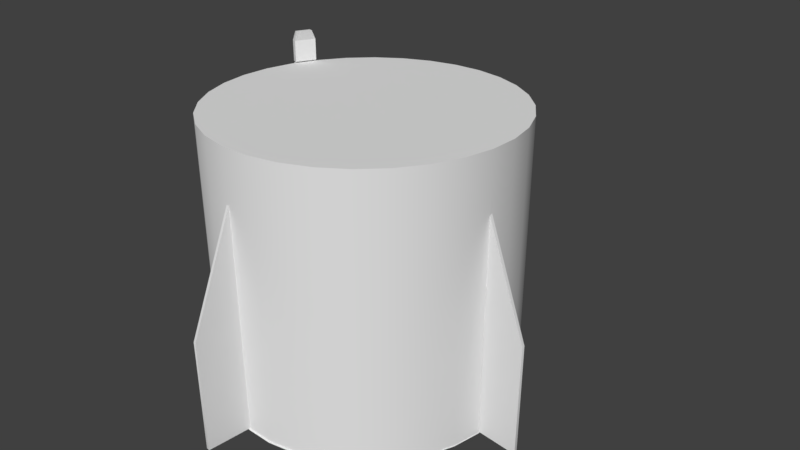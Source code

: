 # Source: Dragon2Trunk1.blend  (saved by Blender 2.78.0; exported with 4.5.12 LTS)
import bpy
from mathutils import Matrix  # noqa: F401  (used for matrix-valued properties, if any)

bpy.ops.wm.read_factory_settings(use_empty=True)
scene = bpy.context.scene
scene.name = 'Scene'

# ---- collections
col_collection_1 = bpy.data.collections.new('Collection 1'); scene.collection.children.link(col_collection_1)
col_collection_1.hide_render = True
col_collection_1.hide_viewport = True
col_collection_2 = bpy.data.collections.new('Collection 2'); scene.collection.children.link(col_collection_2)

# ---- world
world_world = bpy.data.worlds.new('World'); scene.world = world_world
world_world.color = (0.05088, 0.05088, 0.05088)
world_world.use_sun_shadow = False
world_world.sun_shadow_jitter_overblur = 0.0
world_world.cycles.sampling_method = 'MANUAL'

# ---- cameras
cam_camera = bpy.data.cameras.new('Camera')
cam_camera.clip_end = 100.0
cam_camera.lens = 35.0
cam_camera.sensor_width = 32.0
cam_camera.sensor_height = 18.0
cam_camera.ortho_scale = 7.314
cam_camera.dof.focus_distance = 0.0
cam_camera.dof.aperture_fstop = 128.0

# ---- meshes
me_plane_013 = bpy.data.meshes.new('Plane.013')
me_plane_013.from_pydata([(-0.6099, 1.981, -0.01422), (-1.61, 1.981, 0.02304), (-0.6099, 1.981, 0.02304), (-0.6099, 1.987, 0.02304), (-1.61, 1.987, 0.02304), (-1.439, 1.981, -0.01422), (-1.397, 1.988, -0.01422), (-1.639, 1.981, -0.01422), (-1.639, 1.987, 0.02304), (-1.639, 1.981, 0.02304), (-1.61, 1.989, -0.00615), (-1.61, 1.981, -0.006622), (-0.8435, 1.983, 0.02304), (-0.8512, 1.987, 0.02304), (-0.8415, 1.981, 0.02304), (-0.6099, 1.988, -0.01422), (0.1571, 1.981, -0.01422), (0.1767, 1.988, -0.01422), (0.1781, 1.987, 0.02304), (-1.686, 1.935, 7.369e-08), (1.314, 1.935, -5.744e-08), (-1.686, 1.898, -0.3824), (1.314, 1.898, -0.3824), (-1.686, 1.786, -0.7501), (1.314, 1.786, -0.7501), (-1.686, 1.605, -1.089), (1.314, 1.605, -1.089), (-1.686, 1.361, -1.386), (1.314, 1.361, -1.386), (-1.686, 1.064, -1.63), (1.314, 1.064, -1.63), (-1.686, 0.7253, -1.811), (1.314, 0.7253, -1.811), (-1.686, 0.3576, -1.922), (1.314, 0.3576, -1.922), (-1.686, -0.02479, -1.96), (1.314, -0.02479, -1.96), (-1.686, -0.4072, -1.922), (1.314, -0.4072, -1.922), (-1.686, -0.7748, -1.811), (1.314, -0.7748, -1.811), (-1.686, -1.114, -1.63), (1.314, -1.114, -1.63), (-1.686, -1.411, -1.386), (1.314, -1.411, -1.386), (-1.686, -1.654, -1.089), (1.314, -1.654, -1.089), (-1.686, -1.836, -0.7501), (1.314, -1.836, -0.7501), (-1.686, -1.947, -0.3824), (1.314, -1.947, -0.3824), (-1.686, -1.985, 7.123e-07), (1.314, -1.985, 5.812e-07), (-1.686, -1.947, 0.3824), (1.314, -1.947, 0.3824), (-1.686, -1.836, 0.7501), (1.314, -1.836, 0.7501), (-1.686, -1.654, 1.089), (1.314, -1.654, 1.089), (-1.686, -1.411, 1.386), (1.314, -1.411, 1.386), (-1.686, -1.114, 1.63), (1.314, -1.114, 1.63), (-1.686, -0.7748, 1.811), (1.314, -0.7748, 1.811), (-1.686, -0.4072, 1.922), (1.314, -0.4072, 1.922), (-1.686, -0.02479, 1.96), (1.314, -0.02479, 1.96), (-1.686, 0.3576, 1.922), (1.314, 0.3576, 1.922), (-1.686, 0.7253, 1.811), (1.314, 0.7253, 1.811), (-1.686, 1.064, 1.63), (1.314, 1.064, 1.63), (-1.686, 1.361, 1.386), (1.314, 1.361, 1.386), (-1.686, 1.605, 1.089), (1.314, 1.605, 1.089), (-1.686, 1.786, 0.7501), (1.314, 1.786, 0.7501), (-1.686, 1.898, 0.3824), (1.314, 1.898, 0.3824), (1.611, 0.4686, 2.029), (1.9, 0.4686, 2.029), (1.611, 0.742, 1.936), (1.9, 0.742, 1.936), (1.611, 0.4402, 1.945), (1.9, 0.4402, 1.945), (1.611, 0.7135, 1.852), (1.9, 0.7135, 1.852), (2.005, 0.4686, 2.029), (2.005, 0.742, 1.936), (2.005, 0.7135, 1.852), (2.005, 0.4402, 1.945), (2.027, 0.4512, 1.973), (2.026, 0.5385, 1.942), (2.027, 0.7175, 1.884), (2.028, 0.6302, 1.915), (2.018, 0.7156, 1.879), (2.019, 0.6283, 1.91), (2.008, 0.7154, 1.879), (2.009, 0.6281, 1.91), (1.999, 0.717, 1.884), (2.0, 0.6296, 1.915), (1.993, 0.7199, 1.892), (1.995, 0.6325, 1.923), (1.993, 0.7233, 1.902), (1.995, 0.636, 1.933), (1.998, 0.7264, 1.91), (2.0, 0.639, 1.941), (2.007, 0.7283, 1.915), (2.008, 0.6409, 1.946), (2.017, 0.7285, 1.915), (2.019, 0.6411, 1.946), (2.026, 0.7269, 1.911), (2.028, 0.6396, 1.942), (2.032, 0.7241, 1.902), (2.033, 0.6367, 1.933), (2.032, 0.7206, 1.893), (2.033, 0.6333, 1.924), (2.017, 0.5366, 1.937), (2.019, 0.4493, 1.968), (2.007, 0.5364, 1.937), (2.008, 0.4491, 1.968), (1.998, 0.538, 1.942), (1.999, 0.4506, 1.973), (1.993, 0.5409, 1.95), (1.994, 0.4535, 1.981), (1.992, 0.5443, 1.96), (1.994, 0.457, 1.991), (1.997, 0.5474, 1.968), (1.999, 0.46, 1.999), (2.006, 0.5493, 1.973), (2.008, 0.4619, 2.004), (2.016, 0.5495, 1.973), (2.018, 0.4621, 2.004), (2.025, 0.5479, 1.969), (2.027, 0.4606, 2.0), (2.031, 0.5451, 1.96), (2.032, 0.4577, 1.991), (2.031, 0.5416, 1.951), (2.032, 0.4543, 1.982), (2.026, 0.4686, 2.029), (2.315, 0.4686, 2.029), (2.026, 0.742, 1.936), (2.315, 0.742, 1.936), (2.032, 0.4402, 1.945), (2.321, 0.4402, 1.945), (2.032, 0.7135, 1.852), (2.321, 0.7135, 1.852), (2.452, 0.4603, 1.953), (2.452, 0.6528, 1.888), (2.452, 0.6375, 1.823), (2.452, 0.4331, 1.893), (-1.686, 1.98, 7.369e-08), (-1.686, 1.942, -0.3911), (-1.686, 1.827, -0.7672), (-1.686, 1.642, -1.114), (-1.686, 1.393, -1.418), (-1.686, 1.089, -1.667), (-1.686, 0.7424, -1.852), (-1.686, 0.3663, -1.966), (-1.686, -0.02479, -2.005), (-1.686, -0.4159, -1.966), (-1.686, -0.792, -1.852), (-1.686, -1.139, -1.667), (-1.686, -1.442, -1.418), (-1.686, -1.692, -1.114), (-1.686, -1.877, -0.7672), (-1.686, -1.991, -0.3911), (-1.686, -2.03, 7.269e-07), (-1.686, -1.991, 0.3911), (-1.686, -1.877, 0.7672), (-1.686, -1.692, 1.114), (-1.686, -1.442, 1.418), (-1.686, -1.139, 1.667), (-1.686, -0.792, 1.852), (-1.686, -0.4159, 1.966), (-1.686, -0.02479, 2.005), (-1.686, 0.3663, 1.966), (-1.686, 0.7424, 1.852), (-1.686, 1.089, 1.667), (-1.686, 1.393, 1.418), (-1.686, 1.642, 1.114), (-1.686, 1.827, 0.7672), (-1.686, 1.942, 0.3911), (2.026, 1.97, -2.895e-08), (2.026, 1.931, 0.3863), (2.026, 1.819, 0.7577), (2.026, 1.636, 1.1), (2.026, 1.39, 1.4), (2.026, 1.09, 1.646), (2.026, 0.7472, 1.829), (2.026, 0.3758, 1.942), (2.026, -0.01049, 1.98), (2.026, -0.3968, 1.942), (2.026, -0.7682, 1.829), (2.026, -1.111, 1.646), (2.026, -1.411, 1.4), (2.026, -1.657, 1.1), (2.026, -1.84, 0.7577), (2.026, -1.952, 0.3863), (2.026, -1.99, -6.741e-07), (2.026, -1.952, -0.3863), (2.026, -1.84, -0.7577), (2.026, -1.657, -1.1), (2.026, -1.411, -1.4), (2.026, -1.111, -1.646), (2.026, -0.7682, -1.829), (2.026, -0.3968, -1.942), (2.026, -0.01049, -1.98), (2.026, 0.3758, -1.942), (2.026, 0.7472, -1.829), (2.026, 1.09, -1.646), (2.026, 1.39, -1.4), (2.026, 1.636, -1.1), (2.026, 1.819, -0.7577), (2.026, 1.931, -0.3863)], [(4, 8), (1, 9), (10, 11), (12, 9), (13, 4), (14, 9), (12, 13), (14, 12), (3, 13), (2, 14), (15, 6), (5, 6), (16, 17), (3, 18), (9, 1), (14, 2), (16, 0), (188, 187), (189, 188), (190, 189), (191, 190), (192, 191), (193, 192), (194, 193), (195, 194), (196, 195), (197, 196), (198, 197), (199, 198), (200, 199), (201, 200), (202, 201), (203, 202), (204, 203), (205, 204), (206, 205), (207, 206), (208, 207), (209, 208), (210, 209), (211, 210), (212, 211), (213, 212), (214, 213), (215, 214), (216, 215), (217, 216), (218, 217), (187, 218)], [(19, 21, 22, 20), (21, 23, 24, 22), (23, 25, 26, 24), (25, 27, 28, 26), (27, 29, 30, 28), (29, 31, 32, 30), (31, 33, 34, 32), (33, 35, 36, 34), (35, 37, 38, 36), (37, 39, 40, 38), (39, 41, 42, 40), (41, 43, 44, 42), (43, 45, 46, 44), (45, 47, 48, 46), (47, 49, 50, 48), (49, 51, 52, 50), (51, 53, 54, 52), (53, 55, 56, 54), (55, 57, 58, 56), (57, 59, 60, 58), (59, 61, 62, 60), (61, 63, 64, 62), (63, 65, 66, 64), (65, 67, 68, 66), (67, 69, 70, 68), (69, 71, 72, 70), (71, 73, 74, 72), (73, 75, 76, 74), (75, 77, 78, 76), (77, 79, 80, 78), (22, 24, 26, 28, 30, 32, 34, 36, 38, 40, 42, 44, 46, 48, 50, 52, 54, 56, 58, 60, 62, 64, 66, 68, 70, 72, 74, 76, 78, 80, 82, 20), (79, 81, 82, 80), (81, 19, 20, 82), (83, 84, 86, 85), (85, 86, 90, 89), (89, 90, 88, 87), (87, 88, 84, 83), (85, 89, 87, 83), (88, 90, 93, 94), (93, 92, 91, 94), (86, 84, 91, 92), (84, 88, 94, 91), (90, 86, 92, 93), (122, 95, 142, 140, 138, 136, 134, 132, 130, 128, 126, 124), (97, 98, 100, 99), (137, 138, 140, 139), (99, 100, 102, 101), (135, 136, 138, 137), (101, 102, 104, 103), (133, 134, 136, 135), (103, 104, 106, 105), (131, 132, 134, 133), (105, 106, 108, 107), (129, 130, 132, 131), (107, 108, 110, 109), (127, 128, 130, 129), (109, 110, 112, 111), (125, 126, 128, 127), (111, 112, 114, 113), (96, 121, 123, 125, 127, 129, 131, 133, 135, 137, 139, 141), (123, 124, 126, 125), (113, 114, 116, 115), (141, 142, 95, 96), (121, 122, 124, 123), (115, 116, 118, 117), (100, 98, 120, 118, 116, 114, 112, 110, 108, 106, 104, 102), (96, 95, 122, 121), (117, 118, 120, 119), (139, 140, 142, 141), (119, 120, 98, 97), (97, 99, 101, 103, 105, 107, 109, 111, 113, 115, 117, 119), (143, 144, 146, 145), (145, 146, 150, 149), (149, 150, 148, 147), (147, 148, 144, 143), (145, 149, 147, 143), (148, 150, 153, 154), (153, 152, 151, 154), (146, 144, 151, 152), (144, 148, 154, 151), (150, 146, 152, 153), (35, 33, 162, 163), (53, 51, 171, 172), (71, 69, 180, 181), (27, 25, 158, 159), (45, 43, 167, 168), (63, 61, 176, 177), (81, 79, 185, 186), (37, 35, 163, 164), (55, 53, 172, 173), (73, 71, 181, 182), (29, 27, 159, 160), (47, 45, 168, 169), (65, 63, 177, 178), (21, 19, 155, 156), (19, 81, 186, 155), (39, 37, 164, 165), (57, 55, 173, 174), (75, 73, 182, 183), (31, 29, 160, 161), (49, 47, 169, 170), (67, 65, 178, 179), (23, 21, 156, 157), (41, 39, 165, 166), (59, 57, 174, 175), (77, 75, 183, 184), (33, 31, 161, 162), (51, 49, 170, 171), (69, 67, 179, 180), (25, 23, 157, 158), (43, 41, 166, 167), (61, 59, 175, 176), (79, 77, 184, 185)])
me_plane_013.polygons.foreach_set('use_smooth', [1, 1, 1, 1, 1, 1, 1, 1, 1, 1, 1, 1, 1, 1, 1, 1, 1, 1, 1, 1, 1, 1, 1, 1, 1, 1, 1, 1, 1, 1, 1, 1, 1, 0, 0, 0, 0, 0, 0, 0, 0, 0, 0, 0, 0, 0, 0, 0, 0, 0, 0, 0, 0, 0, 0, 0, 0, 0, 0, 0, 0, 0, 0, 0, 0, 0, 0, 0, 0, 0, 0, 0, 0, 0, 0, 0, 0, 0, 0, 0, 0, 1, 1, 1, 1, 1, 1, 1, 1, 1, 1, 1, 1, 1, 1, 1, 1, 1, 1, 1, 1, 1, 1, 1, 1, 1, 1, 1, 1, 1, 1, 1, 1])
_uv = me_plane_013.uv_layers.new(name='UVMap')
_uv.uv.foreach_set('vector', [0.195, 0.4538, 0.1628, 0.4538, 0.1628, 0.2028, 0.195, 0.2028, 0.1628, 0.4538, 0.1307, 0.4538, 0.1307, 0.2028, 0.1628, 0.2028, 0.1307, 0.4538, 0.09854, 0.4538, 0.09854, 0.2028, 0.1307, 0.2028, 0.09854, 0.4538, 0.06638, 0.4538, 0.06638, 0.2028, 0.09854, 0.2028, 0.06638, 0.4538, 0.03423, 0.4538, 0.03423, 0.2028, 0.06638, 0.2028, 0.03423, 0.4538, 0.002074, 0.4538, 0.002074, 0.2028, 0.03423, 0.2028, 0.4563, 0.2168, 0.4563, 0.1997, 0.5902, 0.1997, 0.5902, 0.2168, 0.9989, 0.4538, 0.9667, 0.4538, 0.9667, 0.2028, 0.9989, 0.2028, 0.9667, 0.4538, 0.9346, 0.4538, 0.9346, 0.2028, 0.9667, 0.2028, 0.9346, 0.4538, 0.9024, 0.4538, 0.9024, 0.2028, 0.9346, 0.2028, 0.9024, 0.4538, 0.8703, 0.4538, 0.8703, 0.2028, 0.9024, 0.2028, 0.8703, 0.4538, 0.8381, 0.4538, 0.8381, 0.2028, 0.8703, 0.2028, 0.8381, 0.4538, 0.8059, 0.4538, 0.8059, 0.2028, 0.8381, 0.2028, 0.8059, 0.4538, 0.7738, 0.4538, 0.7738, 0.2028, 0.8059, 0.2028, 0.7738, 0.4538, 0.7416, 0.4538, 0.7416, 0.2028, 0.7738, 0.2028, 0.7416, 0.4538, 0.7095, 0.4538, 0.7095, 0.2028, 0.7416, 0.2028, 0.7095, 0.4538, 0.6773, 0.4538, 0.6773, 0.2028, 0.7095, 0.2028, 0.6773, 0.4538, 0.6452, 0.4538, 0.6452, 0.2028, 0.6773, 0.2028, 0.6452, 0.4538, 0.613, 0.4538, 0.613, 0.2028, 0.6452, 0.2028, 0.613, 0.4538, 0.5809, 0.4538, 0.5809, 0.2028, 0.613, 0.2028, 0.5809, 0.4538, 0.5487, 0.4538, 0.5487, 0.2028, 0.5809, 0.2028, 0.5487, 0.4538, 0.5166, 0.4538, 0.5166, 0.2028, 0.5487, 0.2028, 0.5166, 0.4538, 0.4844, 0.4538, 0.4844, 0.2028, 0.5166, 0.2028, 0.4844, 0.4538, 0.4522, 0.4538, 0.4522, 0.2028, 0.4844, 0.2028, 0.4522, 0.4538, 0.4201, 0.4538, 0.4201, 0.2028, 0.4522, 0.2028, 0.4201, 0.4538, 0.3879, 0.4538, 0.3879, 0.2028, 0.4201, 0.2028, 0.3879, 0.4538, 0.3558, 0.4538, 0.3558, 0.2028, 0.3879, 0.2028, 0.3558, 0.4538, 0.3236, 0.4538, 0.3236, 0.2028, 0.3558, 0.2028, 0.3236, 0.4538, 0.2915, 0.4538, 0.2915, 0.2028, 0.3236, 0.2028, 0.2915, 0.4538, 0.2593, 0.4538, 0.2593, 0.2028, 0.2915, 0.2028, 0.7121, 0.6255, 0.7071, 0.6426, 0.6988, 0.6585, 0.6876, 0.6724, 0.6739, 0.6839, 0.6582, 0.6925, 0.6411, 0.6978, 0.6233, 0.6997, 0.6055, 0.6982, 0.5884, 0.6931, 0.5725, 0.6848, 0.5586, 0.6736, 0.5471, 0.6599, 0.5385, 0.6442, 0.5332, 0.6272, 0.5312, 0.6094, 0.5328, 0.5916, 0.5378, 0.5744, 0.5461, 0.5586, 0.5573, 0.5446, 0.5711, 0.5331, 0.5868, 0.5246, 0.6038, 0.5192, 0.6216, 0.5173, 0.6394, 0.5189, 0.6566, 0.5239, 0.6724, 0.5322, 0.6864, 0.5434, 0.6978, 0.5571, 0.7064, 0.5728, 0.7118, 0.5899, 0.7137, 0.6076, 0.2593, 0.4538, 0.2272, 0.4538, 0.2272, 0.2028, 0.2593, 0.2028, 0.2272, 0.4538, 0.195, 0.4538, 0.195, 0.2028, 0.2272, 0.2028, 0.945, 0.5402, 0.945, 0.5085, 0.9804, 0.5085, 0.9804, 0.5402, 0.9424, 0.5597, 0.9424, 0.528, 0.9533, 0.528, 0.9533, 0.5597, 0.0, 0.0, 0.0, 0.0, 0.0, 0.0, 0.0, 0.0, 0.9788, 0.5165, 0.9788, 0.5482, 0.968, 0.5482, 0.968, 0.5165, 0.0, 0.0, 0.0, 0.0, 0.0, 0.0, 0.0, 0.0, 0.0, 0.0, 0.0, 0.0, 0.0, 0.0, 0.0, 0.0, 0.732, 0.2457, 0.7212, 0.2457, 0.7212, 0.214, 0.732, 0.214, 0.9277, 0.528, 0.8923, 0.528, 0.8923, 0.5165, 0.9277, 0.5165, 0.968, 0.5482, 0.9788, 0.5482, 0.9788, 0.5597, 0.968, 0.5597, 0.9533, 0.528, 0.9424, 0.528, 0.9424, 0.5165, 0.9533, 0.5165, 0.8993, 0.2138, 0.9019, 0.2184, 0.9019, 0.2236, 0.8993, 0.2281, 0.8948, 0.2307, 0.8896, 0.2307, 0.8851, 0.2281, 0.8825, 0.2236, 0.8825, 0.2184, 0.8851, 0.2138, 0.8896, 0.2112, 0.8948, 0.2112, 0.8105, 0.2183, 0.8105, 0.2072, 0.8115, 0.2072, 0.8115, 0.2183, 0.8461, 0.208, 0.8461, 0.2186, 0.8452, 0.2186, 0.8452, 0.208, 0.8115, 0.2183, 0.8115, 0.2072, 0.8126, 0.2072, 0.8126, 0.2183, 0.8472, 0.208, 0.8472, 0.2186, 0.8461, 0.2186, 0.8461, 0.208, 0.8126, 0.2183, 0.8126, 0.2072, 0.8136, 0.2072, 0.8136, 0.2183, 0.8063, 0.2274, 0.8063, 0.2379, 0.8053, 0.2379, 0.8053, 0.2274, 0.7958, 0.2326, 0.7958, 0.2436, 0.7948, 0.2436, 0.7948, 0.2326, 0.8541, 0.2096, 0.8541, 0.2201, 0.8535, 0.2201, 0.8535, 0.2096, 0.7948, 0.2326, 0.7948, 0.2436, 0.7937, 0.2436, 0.7937, 0.2326, 0.7862, 0.2188, 0.7862, 0.2082, 0.7871, 0.2082, 0.7871, 0.2188, 0.7937, 0.2326, 0.7937, 0.2436, 0.7927, 0.2436, 0.7927, 0.2326, 0.7851, 0.2188, 0.7851, 0.2082, 0.7862, 0.2082, 0.7862, 0.2188, 0.7969, 0.2072, 0.7969, 0.2183, 0.7963, 0.2183, 0.7963, 0.2072, 0.7842, 0.2188, 0.7842, 0.2082, 0.7851, 0.2082, 0.7851, 0.2188, 0.7963, 0.2072, 0.7963, 0.2183, 0.7954, 0.2183, 0.7954, 0.2072, 0.8614, 0.2173, 0.8623, 0.2167, 0.8634, 0.2167, 0.8643, 0.2173, 0.8649, 0.2183, 0.8649, 0.2195, 0.8643, 0.2205, 0.8634, 0.2211, 0.8623, 0.2211, 0.8614, 0.2205, 0.8609, 0.2195, 0.8609, 0.2183, 0.8273, 0.2209, 0.8273, 0.2103, 0.8282, 0.2103, 0.8282, 0.2209, 0.7954, 0.2072, 0.7954, 0.2183, 0.7942, 0.2183, 0.7942, 0.2072, 0.8247, 0.2209, 0.8247, 0.2103, 0.8253, 0.2103, 0.8253, 0.2209, 0.8262, 0.2209, 0.8262, 0.2103, 0.8273, 0.2103, 0.8273, 0.2209, 0.7942, 0.2072, 0.7942, 0.2183, 0.7933, 0.2183, 0.7933, 0.2072, 0.8125, 0.2332, 0.813, 0.2343, 0.813, 0.2355, 0.8125, 0.2365, 0.8115, 0.2372, 0.8104, 0.2372, 0.8094, 0.2365, 0.8089, 0.2355, 0.8089, 0.2343, 0.8094, 0.2332, 0.8104, 0.2326, 0.8115, 0.2326, 0.8253, 0.2209, 0.8253, 0.2103, 0.8262, 0.2103, 0.8262, 0.2209, 0.7933, 0.2072, 0.7933, 0.2183, 0.7927, 0.2183, 0.7927, 0.2072, 0.8452, 0.208, 0.8452, 0.2186, 0.8447, 0.2186, 0.8447, 0.208, 0.81, 0.2183, 0.81, 0.2072, 0.8105, 0.2072, 0.8105, 0.2183, 0.8288, 0.2326, 0.8298, 0.2332, 0.8303, 0.2343, 0.8303, 0.2355, 0.8298, 0.2365, 0.8288, 0.2372, 0.8277, 0.2372, 0.8267, 0.2365, 0.8261, 0.2355, 0.8261, 0.2343, 0.8267, 0.2332, 0.8277, 0.2326, 0.8909, 0.5488, 0.8909, 0.5203, 0.9263, 0.5203, 0.9263, 0.5488, 0.932, 0.5801, 0.9034, 0.5803, 0.9028, 0.5695, 0.9315, 0.5693, 0.9508, 0.595, 0.9508, 0.5661, 0.9862, 0.5661, 0.9862, 0.595, 0.892, 0.5776, 0.9202, 0.5808, 0.9185, 0.5915, 0.8903, 0.5883, 0.0, 0.0, 0.0, 0.0, 0.0, 0.0, 0.0, 0.0, 0.9862, 0.5661, 0.9508, 0.5661, 0.9547, 0.5556, 0.9811, 0.5556, 0.983, 0.5337, 0.9749, 0.5331, 0.9749, 0.5127, 0.983, 0.5121, 0.9263, 0.5203, 0.8909, 0.5203, 0.8967, 0.5087, 0.9217, 0.5087, 0.9185, 0.5915, 0.9202, 0.5808, 0.9313, 0.5801, 0.9306, 0.5881, 0.9028, 0.5695, 0.9034, 0.5803, 0.8919, 0.5756, 0.8921, 0.5675, 0.9667, 0.4538, 0.9989, 0.4538, 0.9989, 0.4538, 0.9667, 0.4538, 0.6773, 0.4538, 0.7095, 0.4538, 0.7095, 0.4538, 0.6773, 0.4538, 0.3879, 0.4538, 0.4201, 0.4538, 0.4201, 0.4538, 0.3879, 0.4538, 0.06638, 0.4538, 0.09854, 0.4538, 0.09854, 0.4538, 0.06638, 0.4538, 0.8059, 0.4538, 0.8381, 0.4538, 0.8381, 0.4538, 0.8059, 0.4538, 0.5166, 0.4538, 0.5487, 0.4538, 0.5487, 0.4538, 0.5166, 0.4538, 0.2272, 0.4538, 0.2593, 0.4538, 0.2593, 0.4538, 0.2272, 0.4538, 0.9346, 0.4538, 0.9667, 0.4538, 0.9667, 0.4538, 0.9346, 0.4538, 0.6452, 0.4538, 0.6773, 0.4538, 0.6773, 0.4538, 0.6452, 0.4538, 0.3558, 0.4538, 0.3879, 0.4538, 0.3879, 0.4538, 0.3558, 0.4538, 0.03423, 0.4538, 0.06638, 0.4538, 0.06638, 0.4538, 0.03423, 0.4538, 0.7738, 0.4538, 0.8059, 0.4538, 0.8059, 0.4538, 0.7738, 0.4538, 0.4844, 0.4538, 0.5166, 0.4538, 0.5166, 0.4538, 0.4844, 0.4538, 0.1628, 0.4538, 0.195, 0.4538, 0.195, 0.4538, 0.1628, 0.4538, 0.195, 0.4538, 0.2272, 0.4538, 0.2272, 0.4538, 0.195, 0.4538, 0.9024, 0.4538, 0.9346, 0.4538, 0.9346, 0.4538, 0.9024, 0.4538, 0.613, 0.4538, 0.6452, 0.4538, 0.6452, 0.4538, 0.613, 0.4538, 0.3236, 0.4538, 0.3558, 0.4538, 0.3558, 0.4538, 0.3236, 0.4538, 0.002074, 0.4538, 0.03423, 0.4538, 0.03423, 0.4538, 0.002074, 0.4538, 0.7416, 0.4538, 0.7738, 0.4538, 0.7738, 0.4538, 0.7416, 0.4538, 0.4522, 0.4538, 0.4844, 0.4538, 0.4844, 0.4538, 0.4522, 0.4538, 0.1307, 0.4538, 0.1628, 0.4538, 0.1628, 0.4538, 0.1307, 0.4538, 0.8703, 0.4538, 0.9024, 0.4538, 0.9024, 0.4538, 0.8703, 0.4538, 0.5809, 0.4538, 0.613, 0.4538, 0.613, 0.4538, 0.5809, 0.4538, 0.2915, 0.4538, 0.3236, 0.4538, 0.3236, 0.4538, 0.2915, 0.4538, 0.4563, 0.1997, 0.4563, 0.2168, 0.4563, 0.2168, 0.4563, 0.1997, 0.7095, 0.4538, 0.7416, 0.4538, 0.7416, 0.4538, 0.7095, 0.4538, 0.4201, 0.4538, 0.4522, 0.4538, 0.4522, 0.4538, 0.4201, 0.4538, 0.09854, 0.4538, 0.1307, 0.4538, 0.1307, 0.4538, 0.09854, 0.4538, 0.8381, 0.4538, 0.8703, 0.4538, 0.8703, 0.4538, 0.8381, 0.4538, 0.5487, 0.4538, 0.5809, 0.4538, 0.5809, 0.4538, 0.5487, 0.4538, 0.2593, 0.4538, 0.2915, 0.4538, 0.2915, 0.4538, 0.2593, 0.4538])
me_plane_013.use_remesh_preserve_volume = False
me_plane_013.use_remesh_preserve_attributes = False
me_plane_013.use_mirror_vertex_groups = False
me_plane_013.update()
me_plane_006 = bpy.data.meshes.new('Plane.006')
me_plane_006.from_pydata([(-0.1568, 2.558, -0.01422), (-1.675, 1.962, -0.01422), (1.362, 1.962, -0.01422), (-0.1568, 1.962, -0.01422), (-1.675, 2.553, -0.01422), (-1.665, 2.558, -0.01422), (-1.665, 2.558, 0.02304), (-1.675, 2.553, 0.02304), (-1.675, 1.962, 0.02304), (1.362, 1.962, 0.02304), (-0.1568, 1.962, 0.02304), (-0.1568, 2.558, 0.02304)], [], [(4, 1, 3, 0, 5), (0, 3, 2), (7, 6, 11, 10, 8), (11, 9, 10), (5, 0, 11, 6), (2, 3, 10, 9), (4, 5, 6, 7), (0, 2, 9, 11), (3, 1, 8, 10), (1, 4, 7, 8)])
me_plane_006.polygons.foreach_set('use_smooth', [True] * 10)
_uv = me_plane_006.uv_layers.new(name='UVMap')
_uv.uv.foreach_set('vector', [0.06234, 0.6041, 0.06234, 0.5675, 0.1564, 0.5675, 0.1564, 0.6044, 0.063, 0.6044, 0.1564, 0.6044, 0.1564, 0.5675, 0.2504, 0.5675, 0.5077, 0.5097, 0.5084, 0.5094, 0.606, 0.5094, 0.606, 0.548, 0.5077, 0.548, 0.606, 0.5094, 0.7043, 0.5481, 0.606, 0.548, 0.1657, 0.5153, 0.2478, 0.5153, 0.2478, 0.5173, 0.1657, 0.5173, 0.0, 0.0, 0.0, 0.0, 0.0, 0.0, 0.0, 0.0, 0.5207, 0.0898, 0.5213, 0.0898, 0.5213, 0.09183, 0.5207, 0.09183, 0.2478, 0.5153, 0.3367, 0.5153, 0.3367, 0.5173, 0.2478, 0.5173, 0.0, 0.0, 0.0, 0.0, 0.0, 0.0, 0.0, 0.0, 0.4885, 0.0898, 0.5207, 0.0898, 0.5207, 0.09183, 0.4885, 0.09183])
me_plane_006.use_remesh_preserve_volume = False
me_plane_006.use_remesh_preserve_attributes = False
me_plane_006.use_mirror_vertex_groups = False
me_plane_006.update()
me_plane_005 = bpy.data.meshes.new('Plane.005')
me_plane_005.from_pydata([(-0.1568, -0.01422, -2.558), (-1.675, -0.01422, -1.962), (1.362, -0.01422, -1.962), (-0.1568, -0.01422, -1.962), (-1.675, -0.01422, -2.553), (-1.665, -0.01422, -2.558), (-1.665, 0.02304, -2.558), (-1.675, 0.02304, -2.553), (-1.675, 0.02304, -1.962), (1.362, 0.02304, -1.962), (-0.1568, 0.02304, -1.962), (-0.1568, 0.02304, -2.558)], [], [(4, 1, 3, 0, 5), (0, 3, 2), (7, 6, 11, 10, 8), (11, 9, 10), (5, 0, 11, 6), (2, 3, 10, 9), (4, 5, 6, 7), (0, 2, 9, 11), (3, 1, 8, 10), (1, 4, 7, 8)])
me_plane_005.polygons.foreach_set('use_smooth', [True] * 10)
_uv = me_plane_005.uv_layers.new(name='UVMap')
_uv.uv.foreach_set('vector', [0.5046, 0.5464, 0.5046, 0.5098, 0.5986, 0.5098, 0.5986, 0.5467, 0.5052, 0.5467, 0.5986, 0.5467, 0.5986, 0.5098, 0.6926, 0.5098, 0.04461, 0.572, 0.0453, 0.5717, 0.143, 0.5717, 0.143, 0.6103, 0.04461, 0.6103, 0.143, 0.5717, 0.2413, 0.6103, 0.143, 0.6103, 0.1657, 0.5148, 0.2478, 0.5148, 0.2478, 0.5168, 0.1657, 0.5168, 0.0, 0.0, 0.0, 0.0, 0.0, 0.0, 0.0, 0.0, 0.5219, 0.08468, 0.5226, 0.08468, 0.5226, 0.08671, 0.5219, 0.08671, 0.2478, 0.5148, 0.3367, 0.5148, 0.3367, 0.5168, 0.2478, 0.5168, 0.0, 0.0, 0.0, 0.0, 0.0, 0.0, 0.0, 0.0, 0.4897, 0.08468, 0.5219, 0.08468, 0.5219, 0.08671, 0.4897, 0.08671])
me_plane_005.use_remesh_preserve_volume = False
me_plane_005.use_remesh_preserve_attributes = False
me_plane_005.use_mirror_vertex_groups = False
me_plane_005.update()
me_plane_004 = bpy.data.meshes.new('Plane.004')
me_plane_004.from_pydata([(-0.1568, -2.598, 0.01422), (-1.675, -2.002, 0.01422), (1.362, -2.002, 0.01422), (-0.1568, -2.002, 0.01422), (-1.675, -2.593, 0.01422), (-1.665, -2.598, 0.01422), (-1.665, -2.598, -0.02304), (-1.675, -2.593, -0.02304), (-1.675, -2.002, -0.02304), (1.362, -2.002, -0.02304), (-0.1568, -2.002, -0.02304), (-0.1568, -2.598, -0.02304)], [], [(4, 1, 3, 0, 5), (0, 3, 2), (7, 6, 11, 10, 8), (11, 9, 10), (5, 0, 11, 6), (2, 3, 10, 9), (4, 5, 6, 7), (0, 2, 9, 11), (3, 1, 8, 10), (1, 4, 7, 8)])
me_plane_004.polygons.foreach_set('use_smooth', [True] * 10)
_uv = me_plane_004.uv_layers.new(name='UVMap')
_uv.uv.foreach_set('vector', [0.5077, 0.5521, 0.5077, 0.5155, 0.6017, 0.5155, 0.6017, 0.5524, 0.5083, 0.5524, 0.6017, 0.5524, 0.6017, 0.5155, 0.6957, 0.5155, 0.04483, 0.572, 0.04552, 0.5717, 0.1432, 0.5717, 0.1432, 0.6103, 0.04483, 0.6103, 0.1432, 0.5717, 0.2415, 0.6103, 0.1432, 0.6103, 0.5718, 0.5143, 0.654, 0.5143, 0.654, 0.5163, 0.5718, 0.5163, 0.0, 0.0, 0.0, 0.0, 0.0, 0.0, 0.0, 0.0, 0.5231, 0.07894, 0.5238, 0.07894, 0.5238, 0.08097, 0.5231, 0.08097, 0.654, 0.5143, 0.7429, 0.5143, 0.7429, 0.5163, 0.654, 0.5163, 0.0, 0.0, 0.0, 0.0, 0.0, 0.0, 0.0, 0.0, 0.4909, 0.07894, 0.5231, 0.07894, 0.5231, 0.08097, 0.4909, 0.08097])
me_plane_004.use_remesh_preserve_volume = False
me_plane_004.use_remesh_preserve_attributes = False
me_plane_004.use_mirror_vertex_groups = False
me_plane_004.update()
me_plane_003 = bpy.data.meshes.new('Plane.003')
me_plane_003.from_pydata([(-0.1226, 0.01422, 2.581), (-1.647, 0.01422, 1.999), (1.39, 0.01422, 1.971), (-0.1281, 0.01422, 1.985), (-1.641, 0.01422, 2.59), (-1.631, 0.01422, 2.595), (-1.631, -0.02304, 2.595), (-1.641, -0.02304, 2.59), (-1.647, -0.02304, 1.999), (1.39, -0.02304, 1.971), (-0.1281, -0.02304, 1.985), (-0.1226, -0.02304, 2.581)], [], [(4, 1, 3, 0, 5), (0, 3, 2), (7, 6, 11, 10, 8), (11, 9, 10), (5, 0, 11, 6), (2, 3, 10, 9), (4, 5, 6, 7), (0, 2, 9, 11), (3, 1, 8, 10), (1, 4, 7, 8)])
me_plane_003.polygons.foreach_set('use_smooth', [True] * 10)
_uv = me_plane_003.uv_layers.new(name='UVMap')
_uv.uv.foreach_set('vector', [0.05379, 0.6063, 0.05379, 0.5697, 0.1478, 0.5697, 0.1478, 0.6066, 0.05445, 0.6066, 0.1478, 0.6066, 0.1478, 0.5697, 0.2418, 0.5697, 0.5034, 0.5098, 0.5041, 0.5094, 0.6017, 0.5095, 0.6017, 0.5481, 0.5034, 0.548, 0.6017, 0.5095, 0.7, 0.5481, 0.6017, 0.5481, 0.5873, 0.52, 0.6695, 0.52, 0.6695, 0.522, 0.5873, 0.522, 0.0, 0.0, 0.0, 0.0, 0.0, 0.0, 0.0, 0.0, 0.5238, 0.07443, 0.5244, 0.07443, 0.5244, 0.07646, 0.5238, 0.07646, 0.6695, 0.52, 0.7584, 0.52, 0.7584, 0.522, 0.6695, 0.522, 0.0, 0.0, 0.0, 0.0, 0.0, 0.0, 0.0, 0.0, 0.4916, 0.07443, 0.5238, 0.07443, 0.5238, 0.07646, 0.4916, 0.07646])
me_plane_003.use_remesh_preserve_volume = False
me_plane_003.use_remesh_preserve_attributes = False
me_plane_003.use_mirror_vertex_groups = False
me_plane_003.update()
me_plane_000 = bpy.data.meshes.new('Plane.000')
me_plane_000.from_pydata([(-1.641, 0.01422, 1.981), (0.3592, 0.01422, 1.981), (-0.6408, 0.01422, 1.981), (-1.641, -0.02304, 1.981), (0.3592, -0.02304, 1.981), (-0.6408, -0.02304, 1.981), (-1.641, 1.981, -0.01422), (0.3592, 1.981, -0.01422), (-0.6408, 1.981, -0.01422), (-1.641, 1.981, 0.02304), (0.3592, 1.981, 0.02304), (-0.6408, 1.981, 0.02304), (-1.641, -0.0247, -1.992), (0.3592, -0.0247, -1.992), (-0.6408, -0.0247, -1.992), (-1.641, 0.01255, -1.992), (0.3592, 0.01255, -1.992), (-0.6408, 0.01255, -1.992), (-1.68, 1.99, 7.344e-08), (1.68, 1.99, -7.344e-08), (-1.68, 1.951, -0.3902), (1.68, 1.951, -0.3902), (-1.68, 1.837, -0.7654), (1.68, 1.837, -0.7654), (-1.68, 1.652, -1.111), (1.68, 1.652, -1.111), (-1.68, 1.404, -1.414), (1.68, 1.404, -1.414), (-1.68, 1.101, -1.663), (1.68, 1.101, -1.663), (-1.68, 0.7549, -1.848), (1.68, 0.7549, -1.848), (-1.68, 0.3797, -1.962), (1.68, 0.3797, -1.962), (-1.68, -0.01049, -2.0), (1.68, -0.01049, -2.0), (-1.68, -0.4007, -1.962), (1.68, -0.4007, -1.962), (-1.68, -0.7759, -1.848), (1.68, -0.7759, -1.848), (-1.68, -1.122, -1.663), (1.68, -1.122, -1.663), (-1.68, -1.425, -1.414), (1.68, -1.425, -1.414), (-1.68, -1.673, -1.111), (1.68, -1.673, -1.111), (-1.68, -1.858, -0.7654), (1.68, -1.858, -0.7654), (-1.68, -1.972, -0.3902), (1.68, -1.972, -0.3902), (-1.68, -2.01, 7.251e-07), (1.68, -2.01, 5.782e-07), (-1.68, -1.972, 0.3902), (1.68, -1.972, 0.3902), (-1.68, -1.858, 0.7654), (1.68, -1.858, 0.7654), (-1.68, -1.673, 1.111), (1.68, -1.673, 1.111), (-1.68, -1.425, 1.414), (1.68, -1.425, 1.414), (-1.68, -1.122, 1.663), (1.68, -1.122, 1.663), (-1.68, -0.7759, 1.848), (1.68, -0.7759, 1.848), (-1.68, -0.4007, 1.962), (1.68, -0.4007, 1.962), (-1.68, -0.01049, 2.0), (1.68, -0.01049, 2.0), (-1.68, 0.3797, 1.962), (1.68, 0.3797, 1.962), (-1.68, 0.7549, 1.848), (1.68, 0.7549, 1.848), (-1.68, 1.101, 1.663), (1.68, 1.101, 1.663), (-1.68, 1.404, 1.414), (1.68, 1.404, 1.414), (-1.68, 1.652, 1.111), (1.68, 1.652, 1.111), (-1.68, 1.837, 0.7654), (1.68, 1.837, 0.7654), (-1.68, 1.951, 0.3902), (1.68, 1.951, 0.3902), (-1.68, 1.99, 7.344e-08), (-1.68, 1.951, -0.3902), (-1.68, 1.837, -0.7654), (-1.68, 1.652, -1.111), (-1.68, 1.404, -1.414), (-1.68, 1.101, -1.663), (-1.68, 0.7549, -1.848), (-1.68, 0.3797, -1.962), (-1.68, -0.01049, -2.0), (-1.68, -0.4007, -1.962), (-1.68, -0.7759, -1.848), (-1.68, -1.122, -1.663), (-1.68, -1.425, -1.414), (-1.68, -1.673, -1.111), (-1.68, -1.858, -0.7654), (-1.68, -1.972, -0.3902), (-1.68, -2.01, 7.251e-07), (-1.68, -1.972, 0.3902), (-1.68, -1.858, 0.7654), (-1.68, -1.673, 1.111), (-1.68, -1.425, 1.414), (-1.68, -1.122, 1.663), (-1.68, -0.7759, 1.848), (-1.68, -0.4007, 1.962), (-1.68, -0.01049, 2.0), (-1.68, 0.3797, 1.962), (-1.68, 0.7549, 1.848), (-1.68, 1.101, 1.663), (-1.68, 1.404, 1.414), (-1.68, 1.652, 1.111), (-1.68, 1.837, 0.7654), (-1.68, 1.951, 0.3902), (2.026, 1.951, -0.3902), (2.026, 1.99, -8.856e-08), (2.026, 1.837, -0.7654), (2.026, 1.652, -1.111), (2.026, 1.404, -1.414), (2.026, 1.101, -1.663), (2.026, 0.7549, -1.848), (2.026, 0.3797, -1.962), (2.026, -0.01049, -2.0), (2.026, -0.4007, -1.962), (2.026, -0.7759, -1.848), (2.026, -1.122, -1.663), (2.026, -1.425, -1.414), (2.026, -1.673, -1.111), (2.026, -1.858, -0.7654), (2.026, -1.972, -0.3902), (2.026, -2.01, 5.631e-07), (2.026, -1.972, 0.3902), (2.026, -1.858, 0.7654), (2.026, -1.673, 1.111), (2.026, -1.425, 1.414), (2.026, -1.122, 1.663), (2.026, -0.7759, 1.848), (2.026, -0.4007, 1.962), (2.026, -0.01049, 2.0), (2.026, 0.3797, 1.962), (2.026, 0.7549, 1.848), (2.026, 1.101, 1.663), (2.026, 1.404, 1.414), (2.026, 1.652, 1.111), (2.026, 1.837, 0.7654), (2.026, 1.951, 0.3902), (-0.6408, -0.0247, -1.999), (-1.641, -0.0247, -1.999), (0.348, -0.0247, -1.999), (-1.641, -0.02304, 1.999), (-0.6408, -0.02304, 1.999), (0.3301, -0.02304, 1.999), (0.3456, -0.01049, -2.0), (-0.6408, 0.01255, -1.998), (-1.641, 0.01255, -1.998), (-1.641, -0.01049, -2.0), (0.3494, 0.01255, -1.998), (0.328, -0.01049, 2.0), (0.3321, 0.01422, 1.998), (-0.6408, 0.01422, 1.998), (-1.641, -0.01049, 2.0), (-1.641, 0.01422, 1.998), (0.3494, 1.987, 0.02304), (-0.6408, 1.987, 0.02304), (-1.641, 1.987, 0.02304), (-1.641, 1.988, -0.01422), (-1.641, 1.99, 7.172e-08), (0.348, 1.988, -0.01422), (0.3456, 1.99, -1.511e-08), (-0.6408, 1.988, -0.01422), (-1.439, 1.981, -0.01422), (-1.639, 1.988, -0.01422), (-1.427, 1.988, -0.01422), (-1.639, 1.981, -0.01422), (-1.639, 1.987, 0.02304), (-1.639, 1.981, 0.02304), (-1.639, 1.988, -0.01422), (-1.641, 1.989, -0.00615), (-1.641, 1.981, -0.006622), (-0.8435, 1.983, 0.02304), (-0.8512, 1.987, 0.02304), (-0.8415, 1.981, 0.02304), (-0.6408, 1.988, -0.01422), (0.1571, 1.981, -0.01422), (0.1458, 1.988, -0.01422), (0.1458, 1.988, -0.01422), (0.1571, 1.981, 0.02304), (0.1473, 1.987, 0.02304), (-1.641, 1.981, -0.006622), (0.1571, 1.981, -0.01422), (-1.439, 1.981, -0.01422), (0.1473, 1.987, 0.02304), (0.1571, 1.981, 0.02304), (-0.8415, 1.981, 0.02304), (-1.639, 1.987, 0.02304), (-1.641, 1.989, -0.00615), (-1.686, 1.935, 7.369e-08), (1.314, 1.935, -5.744e-08), (-1.686, 1.898, -0.3824), (1.314, 1.898, -0.3824), (-1.686, 1.786, -0.7501), (1.314, 1.786, -0.7501), (-1.686, 1.605, -1.089), (1.314, 1.605, -1.089), (-1.686, 1.361, -1.386), (1.314, 1.361, -1.386), (-1.686, 1.064, -1.63), (1.314, 1.064, -1.63), (-1.686, 0.7253, -1.811), (1.314, 0.7253, -1.811), (-1.686, 0.3576, -1.922), (1.314, 0.3576, -1.922), (-1.686, -0.02479, -1.96), (1.314, -0.02479, -1.96), (-1.686, -0.4072, -1.922), (1.314, -0.4072, -1.922), (-1.686, -0.7748, -1.811), (1.314, -0.7748, -1.811), (-1.686, -1.114, -1.63), (1.314, -1.114, -1.63), (-1.686, -1.411, -1.386), (1.314, -1.411, -1.386), (-1.686, -1.654, -1.089), (1.314, -1.654, -1.089), (-1.686, -1.836, -0.7501), (1.314, -1.836, -0.7501), (-1.686, -1.947, -0.3824), (1.314, -1.947, -0.3824), (-1.686, -1.985, 7.123e-07), (1.314, -1.985, 5.812e-07), (-1.686, -1.947, 0.3824), (1.314, -1.947, 0.3824), (-1.686, -1.836, 0.7501), (1.314, -1.836, 0.7501), (-1.686, -1.654, 1.089), (1.314, -1.654, 1.089), (-1.686, -1.411, 1.386), (1.314, -1.411, 1.386), (-1.686, -1.114, 1.63), (1.314, -1.114, 1.63), (-1.686, -0.7748, 1.811), (1.314, -0.7748, 1.811), (-1.686, -0.4072, 1.922), (1.314, -0.4072, 1.922), (-1.686, -0.02479, 1.96), (1.314, -0.02479, 1.96), (-1.686, 0.3576, 1.922), (1.314, 0.3576, 1.922), (-1.686, 0.7253, 1.811), (1.314, 0.7253, 1.811), (-1.686, 1.064, 1.63), (1.314, 1.064, 1.63), (-1.686, 1.361, 1.386), (1.314, 1.361, 1.386), (-1.686, 1.605, 1.089), (1.314, 1.605, 1.089), (-1.686, 1.786, 0.7501), (1.314, 1.786, 0.7501), (-1.686, 1.898, 0.3824), (1.314, 1.898, 0.3824), (-1.686, 1.98, 7.369e-08), (-1.686, 1.942, -0.3911), (-1.686, 1.827, -0.7672), (-1.686, 1.642, -1.114), (-1.686, 1.393, -1.418), (-1.686, 1.089, -1.667), (-1.686, 0.7424, -1.852), (-1.686, 0.3663, -1.966), (-1.686, -0.02479, -2.005), (-1.686, -0.4159, -1.966), (-1.686, -0.792, -1.852), (-1.686, -1.139, -1.667), (-1.686, -1.442, -1.418), (-1.686, -1.692, -1.114), (-1.686, -1.877, -0.7672), (-1.686, -1.991, -0.3911), (-1.686, -2.03, 7.269e-07), (-1.686, -1.991, 0.3911), (-1.686, -1.877, 0.7672), (-1.686, -1.692, 1.114), (-1.686, -1.442, 1.418), (-1.686, -1.139, 1.667), (-1.686, -0.792, 1.852), (-1.686, -0.4159, 1.966), (-1.686, -0.02479, 2.005), (-1.686, 0.3663, 1.966), (-1.686, 0.7424, 1.852), (-1.686, 1.089, 1.667), (-1.686, 1.393, 1.418), (-1.686, 1.642, 1.114), (-1.686, 1.827, 0.7672), (-1.686, 1.942, 0.3911), (2.026, 1.97, -2.895e-08), (2.026, 1.931, 0.3863), (2.026, 1.819, 0.7577), (2.026, 1.636, 1.1), (2.026, 1.39, 1.4), (2.026, 1.09, 1.646), (2.026, 0.7472, 1.829), (2.026, 0.3758, 1.942), (2.026, -0.01049, 1.98), (2.026, -0.3968, 1.942), (2.026, -0.7682, 1.829), (2.026, -1.111, 1.646), (2.026, -1.411, 1.4), (2.026, -1.657, 1.1), (2.026, -1.84, 0.7577), (2.026, -1.952, 0.3863), (2.026, -1.99, -6.741e-07), (2.026, -1.952, -0.3863), (2.026, -1.84, -0.7577), (2.026, -1.657, -1.1), (2.026, -1.411, -1.4), (2.026, -1.111, -1.646), (2.026, -0.7682, -1.829), (2.026, -0.3968, -1.942), (2.026, -0.01049, -1.98), (2.026, 0.3758, -1.942), (2.026, 0.7472, -1.829), (2.026, 1.09, -1.646), (2.026, 1.39, -1.4), (2.026, 1.636, -1.1), (2.026, 1.819, -0.7577), (2.026, 1.931, -0.3863)], [(164, 174), (9, 175), (177, 178), (179, 175), (180, 164), (181, 175), (179, 180), (181, 179), (163, 180), (11, 181), (182, 172), (170, 172), (183, 185), (163, 187), (175, 9), (181, 11), (183, 8), (293, 292), (294, 293), (295, 294), (296, 295), (297, 296), (298, 297), (299, 298), (300, 299), (301, 300), (302, 301), (303, 302), (304, 303), (305, 304), (306, 305), (307, 306), (308, 307), (309, 308), (310, 309), (311, 310), (312, 311), (313, 312), (314, 313), (315, 314), (316, 315), (317, 316), (318, 317), (319, 318), (320, 319), (321, 320), (322, 321), (323, 322), (292, 323)], [(1, 4, 5, 2), (2, 5, 3, 0), (0, 3, 149, 160, 161), (7, 10, 192, 11, 8, 189), (8, 11, 193, 9, 188, 6, 190), (6, 188, 9, 164, 166, 195, 165), (13, 16, 17, 14), (14, 17, 15, 12), (12, 15, 154, 155, 147), (18, 166, 195, 165, 176, 171, 182, 185, 167, 168, 19, 21, 20), (20, 21, 23, 22), (22, 23, 25, 24), (24, 25, 27, 26), (26, 27, 29, 28), (28, 29, 31, 30), (30, 31, 33, 32), (32, 33, 35, 152, 156, 153, 154, 155, 34), (34, 155, 147, 146, 148, 152, 35, 37, 36), (36, 37, 39, 38), (38, 39, 41, 40), (40, 41, 43, 42), (42, 43, 45, 44), (44, 45, 47, 46), (46, 47, 49, 48), (48, 49, 51, 50), (50, 51, 53, 52), (52, 53, 55, 54), (54, 55, 57, 56), (56, 57, 59, 58), (58, 59, 61, 60), (60, 61, 63, 62), (62, 63, 65, 64), (64, 65, 67, 157, 151, 150, 149, 160, 66), (66, 160, 161, 159, 158, 157, 67, 69, 68), (68, 69, 71, 70), (70, 71, 73, 72), (72, 73, 75, 74), (74, 75, 77, 76), (76, 77, 79, 78), (37, 35, 122, 123), (78, 79, 81, 80), (80, 81, 19, 168, 162, 191, 163, 194, 164, 166, 18), (20, 22, 84, 83), (38, 40, 93, 92), (56, 58, 102, 101), (74, 76, 111, 110), (30, 32, 89, 88), (48, 50, 98, 97), (66, 68, 107, 106), (22, 24, 85, 84), (40, 42, 94, 93), (58, 60, 103, 102), (76, 78, 112, 111), (32, 34, 90, 89), (50, 52, 99, 98), (68, 70, 108, 107), (24, 26, 86, 85), (42, 44, 95, 94), (60, 62, 104, 103), (78, 80, 113, 112), (34, 36, 91, 90), (52, 54, 100, 99), (70, 72, 109, 108), (26, 28, 87, 86), (44, 46, 96, 95), (62, 64, 105, 104), (18, 20, 83, 82), (80, 18, 82, 113), (36, 38, 92, 91), (54, 56, 101, 100), (72, 74, 110, 109), (28, 30, 88, 87), (46, 48, 97, 96), (64, 66, 106, 105), (114, 115, 145, 144, 143, 142, 141, 140, 139, 138, 137, 136, 135, 134, 133, 132, 131, 130, 129, 128, 127, 126, 125, 124, 123, 122, 121, 120, 119, 118, 117, 116), (55, 53, 131, 132), (73, 71, 140, 141), (29, 27, 118, 119), (47, 45, 127, 128), (65, 63, 136, 137), (21, 19, 115, 114), (19, 81, 145, 115), (39, 37, 123, 124), (57, 55, 132, 133), (75, 73, 141, 142), (31, 29, 119, 120), (49, 47, 128, 129), (67, 65, 137, 138), (23, 21, 114, 116), (41, 39, 124, 125), (59, 57, 133, 134), (77, 75, 142, 143), (33, 31, 120, 121), (51, 49, 129, 130), (69, 67, 138, 139), (25, 23, 116, 117), (43, 41, 125, 126), (61, 59, 134, 135), (79, 77, 143, 144), (35, 33, 121, 122), (53, 51, 130, 131), (71, 69, 139, 140), (27, 25, 117, 118), (45, 43, 126, 127), (63, 61, 135, 136), (81, 79, 144, 145), (149, 3, 5, 150), (151, 4, 1, 158, 157), (150, 5, 4, 151), (146, 14, 12, 147), (169, 8, 190, 6, 165, 176, 172), (162, 10, 7, 167, 168), (156, 16, 13, 148, 152), (167, 7, 189, 8, 169, 185), (154, 15, 17, 153), (159, 2, 0, 161), (148, 13, 14, 146), (164, 9, 193, 11, 163, 194), (163, 187, 186, 162, 191), (158, 1, 2, 159), (153, 17, 16, 156), (9, 164, 166, 177, 165, 6, 178), (185, 182, 184), (184, 182, 171, 176, 172, 169, 185), (162, 186, 187, 163, 11, 192, 10), (196, 198, 199, 197), (198, 200, 201, 199), (200, 202, 203, 201), (202, 204, 205, 203), (204, 206, 207, 205), (206, 208, 209, 207), (208, 210, 211, 209), (210, 212, 213, 211), (212, 214, 215, 213), (214, 216, 217, 215), (216, 218, 219, 217), (218, 220, 221, 219), (220, 222, 223, 221), (222, 224, 225, 223), (224, 226, 227, 225), (226, 228, 229, 227), (228, 230, 231, 229), (230, 232, 233, 231), (232, 234, 235, 233), (234, 236, 237, 235), (236, 238, 239, 237), (238, 240, 241, 239), (240, 242, 243, 241), (242, 244, 245, 243), (244, 246, 247, 245), (246, 248, 249, 247), (248, 250, 251, 249), (250, 252, 253, 251), (252, 254, 255, 253), (254, 256, 257, 255), (199, 201, 203, 205, 207, 209, 211, 213, 215, 217, 219, 221, 223, 225, 227, 229, 231, 233, 235, 237, 239, 241, 243, 245, 247, 249, 251, 253, 255, 257, 259, 197), (256, 258, 259, 257), (258, 196, 197, 259), (212, 210, 267, 268), (230, 228, 276, 277), (248, 246, 285, 286), (204, 202, 263, 264), (222, 220, 272, 273), (240, 238, 281, 282), (258, 256, 290, 291), (214, 212, 268, 269), (232, 230, 277, 278), (250, 248, 286, 287), (206, 204, 264, 265), (224, 222, 273, 274), (242, 240, 282, 283), (198, 196, 260, 261), (196, 258, 291, 260), (216, 214, 269, 270), (234, 232, 278, 279), (252, 250, 287, 288), (208, 206, 265, 266), (226, 224, 274, 275), (244, 242, 283, 284), (200, 198, 261, 262), (218, 216, 270, 271), (236, 234, 279, 280), (254, 252, 288, 289), (210, 208, 266, 267), (228, 226, 275, 276), (246, 244, 284, 285), (202, 200, 262, 263), (220, 218, 271, 272), (238, 236, 280, 281), (256, 254, 289, 290)])
me_plane_000.polygons.foreach_set('use_smooth', [True] * 190)
_uv = me_plane_000.uv_layers.new(name='UVMap')
_uv.uv.foreach_set('vector', [0.0, 0.0, 0.0, 0.0, 0.0, 0.0, 0.0, 0.0, 0.0, 0.0, 0.0, 0.0, 0.0, 0.0, 0.0, 0.0, 0.0, 0.0, 0.0, 0.0, 0.0, 0.0, 0.0, 0.0, 0.0, 0.0, 0.0, 0.0, 0.0, 0.0, 0.0, 0.0, 0.0, 0.0, 0.0, 0.0, 0.0, 0.0, 0.0, 0.0, 0.0, 0.0, 0.0, 0.0, 0.0, 0.0, 0.0, 0.0, 0.0, 0.0, 0.0, 0.0, 0.0, 0.0, 0.0, 0.0, 0.0, 0.0, 0.0, 0.0, 0.0, 0.0, 0.0, 0.0, 0.0, 0.0, 0.0, 0.0, 0.0, 0.0, 0.0, 0.0, 0.0, 0.0, 0.0, 0.0, 0.0, 0.0, 0.0, 0.0, 0.0, 0.0, 0.0, 0.0, 0.0, 0.0, 0.0, 0.0, 0.0, 0.0, 0.0, 0.0, 0.4845, 0.5097, 0.4845, 0.5147, 0.4839, 0.5147, 0.4832, 0.5147, 0.4832, 0.5149, 0.4832, 0.5149, 0.4832, 0.6439, 0.4832, 0.7455, 0.4832, 0.7716, 0.4845, 0.7713, 0.4845, 0.9436, 0.451, 0.9436, 0.451, 0.5097, 0.451, 0.5097, 0.451, 0.9436, 0.4169, 0.9436, 0.4169, 0.5097, 0.4169, 0.5097, 0.4169, 0.9436, 0.3834, 0.9436, 0.3834, 0.5097, 0.3834, 0.5097, 0.3834, 0.9436, 0.3519, 0.9436, 0.3519, 0.5097, 0.3519, 0.5097, 0.3519, 0.9436, 0.3235, 0.9436, 0.3235, 0.5097, 0.3235, 0.5097, 0.3235, 0.9436, 0.2993, 0.9436, 0.2993, 0.5097, 0.2992, 0.5097, 0.2992, 0.9436, 0.2751, 0.9436, 0.2751, 0.5097, 0.2751, 0.5097, 0.2751, 0.9436, 0.2467, 0.9436, 0.2467, 0.7713, 0.2484, 0.7718, 0.2484, 0.6439, 0.2484, 0.5147, 0.2467, 0.5147, 0.2467, 0.5097, 0.2467, 0.5097, 0.2467, 0.5147, 0.2456, 0.5147, 0.2456, 0.6439, 0.2456, 0.7716, 0.2467, 0.7713, 0.2467, 0.9436, 0.2152, 0.9436, 0.2152, 0.5097, 0.2152, 0.5097, 0.2152, 0.9436, 0.1817, 0.9436, 0.1817, 0.5097, 0.1817, 0.5097, 0.1817, 0.9436, 0.1476, 0.9436, 0.1476, 0.5097, 0.1476, 0.5097, 0.1476, 0.9436, 0.1141, 0.9436, 0.1141, 0.5097, 0.1141, 0.5097, 0.1141, 0.9436, 0.08258, 0.9436, 0.08258, 0.5097, 0.08258, 0.5097, 0.08258, 0.9436, 0.0542, 0.9436, 0.0542, 0.5097, 0.0542, 0.5097, 0.0542, 0.9436, 0.03007, 0.9436, 0.03007, 0.5097, 0.03007, 0.5097, 0.03007, 0.9436, 0.0111, 0.9436, 0.0111, 0.5097, 0.7978, 0.517, 0.7978, 0.9466, 0.779, 0.9466, 0.779, 0.517, 0.779, 0.517, 0.779, 0.9466, 0.7551, 0.9466, 0.7551, 0.517, 0.7551, 0.517, 0.7551, 0.9466, 0.727, 0.9466, 0.727, 0.517, 0.727, 0.517, 0.727, 0.9466, 0.6958, 0.9466, 0.6958, 0.517, 0.6958, 0.517, 0.6958, 0.9466, 0.6627, 0.9466, 0.6627, 0.517, 0.6627, 0.517, 0.6627, 0.9466, 0.6289, 0.9466, 0.6289, 0.517, 0.6289, 0.517, 0.6289, 0.9466, 0.5957, 0.9466, 0.5957, 0.517, 0.5957, 0.517, 0.5957, 0.9466, 0.5645, 0.9466, 0.5645, 0.7737, 0.5655, 0.774, 0.5655, 0.6499, 0.5655, 0.522, 0.5645, 0.522, 0.5645, 0.517, 0.5645, 0.517, 0.5645, 0.522, 0.5627, 0.522, 0.5627, 0.6499, 0.5627, 0.7742, 0.5645, 0.7737, 0.5645, 0.9466, 0.5364, 0.9466, 0.5364, 0.517, 0.5364, 0.517, 0.5364, 0.9466, 0.5125, 0.9466, 0.5125, 0.517, 0.9812, 0.517, 0.9812, 0.9466, 0.9573, 0.9466, 0.9573, 0.517, 0.9573, 0.517, 0.9573, 0.9466, 0.9293, 0.9466, 0.9293, 0.517, 0.9293, 0.517, 0.9293, 0.9466, 0.898, 0.9466, 0.898, 0.517, 0.898, 0.517, 0.898, 0.9466, 0.8649, 0.9466, 0.8649, 0.517, 0.2152, 0.9436, 0.2467, 0.9436, 0.2467, 0.9883, 0.2152, 0.9883, 0.8649, 0.517, 0.8649, 0.9466, 0.8311, 0.9466, 0.8311, 0.517, 0.8311, 0.517, 0.8311, 0.9466, 0.798, 0.9466, 0.798, 0.776, 0.7999, 0.7765, 0.7999, 0.7506, 0.7999, 0.6499, 0.7999, 0.5222, 0.7999, 0.522, 0.798, 0.522, 0.798, 0.517, 0.0, 0.0, 0.0, 0.0, 0.0, 0.0, 0.0, 0.0, 0.0, 0.0, 0.0, 0.0, 0.0, 0.0, 0.0, 0.0, 0.0, 0.0, 0.0, 0.0, 0.0, 0.0, 0.0, 0.0, 0.0, 0.0, 0.0, 0.0, 0.0, 0.0, 0.0, 0.0, 0.0, 0.0, 0.0, 0.0, 0.0, 0.0, 0.0, 0.0, 0.0, 0.0, 0.0, 0.0, 0.0, 0.0, 0.0, 0.0, 0.0, 0.0, 0.0, 0.0, 0.0, 0.0, 0.0, 0.0, 0.0, 0.0, 0.0, 0.0, 0.0, 0.0, 0.0, 0.0, 0.0, 0.0, 0.0, 0.0, 0.0, 0.0, 0.0, 0.0, 0.0, 0.0, 0.0, 0.0, 0.0, 0.0, 0.0, 0.0, 0.0, 0.0, 0.0, 0.0, 0.0, 0.0, 0.0, 0.0, 0.0, 0.0, 0.0, 0.0, 0.0, 0.0, 0.0, 0.0, 0.0, 0.0, 0.0, 0.0, 0.0, 0.0, 0.0, 0.0, 0.0, 0.0, 0.0, 0.0, 0.0, 0.0, 0.0, 0.0, 0.0, 0.0, 0.0, 0.0, 0.0, 0.0, 0.0, 0.0, 0.0, 0.0, 0.0, 0.0, 0.0, 0.0, 0.0, 0.0, 0.0, 0.0, 0.0, 0.0, 0.0, 0.0, 0.0, 0.0, 0.0, 0.0, 0.0, 0.0, 0.0, 0.0, 0.0, 0.0, 0.0, 0.0, 0.0, 0.0, 0.0, 0.0, 0.0, 0.0, 0.0, 0.0, 0.0, 0.0, 0.0, 0.0, 0.0, 0.0, 0.0, 0.0, 0.0, 0.0, 0.0, 0.0, 0.0, 0.0, 0.0, 0.0, 0.0, 0.0, 0.0, 0.0, 0.0, 0.0, 0.0, 0.0, 0.0, 0.0, 0.0, 0.0, 0.0, 0.0, 0.0, 0.0, 0.0, 0.0, 0.0, 0.0, 0.0, 0.0, 0.0, 0.0, 0.0, 0.0, 0.0, 0.0, 0.0, 0.0, 0.0, 0.0, 0.0, 0.0, 0.0, 0.0, 0.0, 0.0, 0.0, 0.0, 0.0, 0.0, 0.0, 0.0, 0.0, 0.0, 0.0, 0.0, 0.0, 0.0, 0.0, 0.0, 0.0, 0.0, 0.0, 0.0, 0.0, 0.0, 0.0, 0.0, 0.0, 0.0, 0.0, 0.0, 0.0, 0.0, 0.0, 0.0, 0.0, 0.0, 0.0, 0.0, 0.0, 0.0, 0.0, 0.0, 0.0, 0.0, 0.0, 0.0, 0.0, 0.0, 0.0, 0.0, 0.0, 0.0, 0.4875, 0.09302, 0.4886, 0.1012, 0.488, 0.1095, 0.4859, 0.1174, 0.4822, 0.1248, 0.4771, 0.1314, 0.4709, 0.1368, 0.4637, 0.1409, 0.4559, 0.1436, 0.4477, 0.1446, 0.4395, 0.1441, 0.4315, 0.1419, 0.4241, 0.1382, 0.4175, 0.1332, 0.4121, 0.127, 0.408, 0.1198, 0.4054, 0.112, 0.4043, 0.1038, 0.4049, 0.09554, 0.407, 0.08756, 0.4107, 0.08016, 0.4157, 0.07361, 0.422, 0.06818, 0.4291, 0.06406, 0.4369, 0.06142, 0.4451, 0.06036, 0.4534, 0.06092, 0.4614, 0.06308, 0.4688, 0.06675, 0.4753, 0.07179, 0.4807, 0.07802, 0.4849, 0.08518, 0.7551, 0.9466, 0.779, 0.9466, 0.779, 0.9908, 0.7551, 0.9908, 0.9573, 0.9466, 0.9812, 0.9466, 0.9812, 0.9908, 0.9573, 0.9908, 0.3235, 0.9436, 0.3519, 0.9436, 0.3519, 0.9883, 0.3235, 0.9883, 0.0542, 0.9436, 0.08258, 0.9436, 0.08258, 0.9883, 0.0542, 0.9883, 0.5957, 0.9466, 0.6289, 0.9466, 0.6289, 0.9908, 0.5957, 0.9908, 0.451, 0.9436, 0.4845, 0.9436, 0.4845, 0.9883, 0.451, 0.9883, 0.798, 0.9466, 0.8311, 0.9466, 0.8311, 0.9908, 0.798, 0.9908, 0.1817, 0.9436, 0.2152, 0.9436, 0.2152, 0.9883, 0.1817, 0.9883, 0.727, 0.9466, 0.7551, 0.9466, 0.7551, 0.9908, 0.727, 0.9908, 0.9293, 0.9466, 0.9573, 0.9466, 0.9573, 0.9908, 0.9293, 0.9908, 0.2993, 0.9436, 0.3235, 0.9436, 0.3235, 0.9883, 0.2993, 0.9883, 0.03007, 0.9436, 0.0542, 0.9436, 0.0542, 0.9883, 0.03007, 0.9883, 0.5645, 0.9466, 0.5957, 0.9466, 0.5957, 0.9908, 0.5645, 0.9908, 0.4169, 0.9436, 0.451, 0.9436, 0.451, 0.9883, 0.4169, 0.9883, 0.1476, 0.9436, 0.1817, 0.9436, 0.1817, 0.9883, 0.1476, 0.9883, 0.6958, 0.9466, 0.727, 0.9466, 0.727, 0.9908, 0.6958, 0.9908, 0.898, 0.9466, 0.9293, 0.9466, 0.9293, 0.9908, 0.898, 0.9908, 0.2751, 0.9436, 0.2992, 0.9436, 0.2992, 0.9883, 0.2751, 0.9883, 0.0111, 0.9436, 0.03007, 0.9436, 0.03007, 0.9883, 0.0111, 0.9883, 0.5364, 0.9466, 0.5645, 0.9466, 0.5645, 0.9908, 0.5364, 0.9908, 0.3834, 0.9436, 0.4169, 0.9436, 0.4169, 0.9883, 0.3834, 0.9883, 0.1141, 0.9436, 0.1476, 0.9436, 0.1476, 0.9883, 0.1141, 0.9883, 0.6627, 0.9466, 0.6958, 0.9466, 0.6958, 0.9908, 0.6627, 0.9908, 0.8649, 0.9466, 0.898, 0.9466, 0.898, 0.9908, 0.8649, 0.9908, 0.2467, 0.9436, 0.2751, 0.9436, 0.2751, 0.9883, 0.2467, 0.9883, 0.779, 0.9466, 0.7978, 0.9466, 0.7978, 0.9908, 0.779, 0.9908, 0.5125, 0.9466, 0.5364, 0.9466, 0.5364, 0.9908, 0.5125, 0.9908, 0.3519, 0.9436, 0.3834, 0.9436, 0.3834, 0.9883, 0.3519, 0.9883, 0.08258, 0.9436, 0.1141, 0.9436, 0.1141, 0.9883, 0.08258, 0.9883, 0.6289, 0.9466, 0.6627, 0.9466, 0.6627, 0.9908, 0.6289, 0.9908, 0.8311, 0.9466, 0.8649, 0.9466, 0.8649, 0.9908, 0.8311, 0.9908, 0.0, 0.0, 0.0, 0.0, 0.0, 0.0, 0.0, 0.0, 0.0, 0.0, 0.0, 0.0, 0.0, 0.0, 0.0, 0.0, 0.0, 0.0, 0.0, 0.0, 0.0, 0.0, 0.0, 0.0, 0.0, 0.0, 0.0, 0.0, 0.0, 0.0, 0.0, 0.0, 0.0, 0.0, 0.0, 0.0, 0.0, 0.0, 0.0, 0.0, 0.0, 0.0, 0.0, 0.0, 0.0, 0.0, 0.0, 0.0, 0.0, 0.0, 0.0, 0.0, 0.0, 0.0, 0.0, 0.0, 0.0, 0.0, 0.0, 0.0, 0.0, 0.0, 0.0, 0.0, 0.0, 0.0, 0.0, 0.0, 0.0, 0.0, 0.0, 0.0, 0.0, 0.0, 0.0, 0.0, 0.0, 0.0, 0.0, 0.0, 0.0, 0.0, 0.0, 0.0, 0.0, 0.0, 0.0, 0.0, 0.0, 0.0, 0.0, 0.0, 0.0, 0.0, 0.0, 0.0, 0.0, 0.0, 0.0, 0.0, 0.0, 0.0, 0.0, 0.0, 0.0, 0.0, 0.0, 0.0, 0.0, 0.0, 0.0, 0.0, 0.0, 0.0, 0.0, 0.0, 0.0, 0.0, 0.0, 0.0, 0.0, 0.0, 0.0, 0.0, 0.0, 0.0, 0.0, 0.0, 0.0, 0.0, 0.0, 0.0, 0.0, 0.0, 0.0, 0.0, 0.0, 0.0, 0.0, 0.0, 0.0, 0.0, 0.0, 0.0, 0.0, 0.0, 0.0, 0.0, 0.0, 0.0, 0.0, 0.0, 0.0, 0.0, 0.0, 0.0, 0.0, 0.0, 0.0, 0.0, 0.0, 0.0, 0.0, 0.0, 0.0, 0.0, 0.0, 0.0, 0.0, 0.0, 0.0, 0.0, 0.0, 0.0, 0.0, 0.0, 0.0, 0.0, 0.0, 0.0, 0.0, 0.0, 0.0, 0.0, 0.0, 0.0, 0.0, 0.0, 0.0, 0.0, 0.195, 0.4538, 0.1628, 0.4538, 0.1628, 0.2028, 0.195, 0.2028, 0.1628, 0.4538, 0.1307, 0.4538, 0.1307, 0.2028, 0.1628, 0.2028, 0.1307, 0.4538, 0.09854, 0.4538, 0.09854, 0.2028, 0.1307, 0.2028, 0.09854, 0.4538, 0.06638, 0.4538, 0.06638, 0.2028, 0.09854, 0.2028, 0.06638, 0.4538, 0.03423, 0.4538, 0.03423, 0.2028, 0.06638, 0.2028, 0.03423, 0.4538, 0.002074, 0.4538, 0.002074, 0.2028, 0.03423, 0.2028, 0.4563, 0.2168, 0.4563, 0.1997, 0.5902, 0.1997, 0.5902, 0.2168, 0.9989, 0.4538, 0.9667, 0.4538, 0.9667, 0.2028, 0.9989, 0.2028, 0.9667, 0.4538, 0.9346, 0.4538, 0.9346, 0.2028, 0.9667, 0.2028, 0.9346, 0.4538, 0.9024, 0.4538, 0.9024, 0.2028, 0.9346, 0.2028, 0.9024, 0.4538, 0.8703, 0.4538, 0.8703, 0.2028, 0.9024, 0.2028, 0.8703, 0.4538, 0.8381, 0.4538, 0.8381, 0.2028, 0.8703, 0.2028, 0.8381, 0.4538, 0.8059, 0.4538, 0.8059, 0.2028, 0.8381, 0.2028, 0.8059, 0.4538, 0.7738, 0.4538, 0.7738, 0.2028, 0.8059, 0.2028, 0.7738, 0.4538, 0.7416, 0.4538, 0.7416, 0.2028, 0.7738, 0.2028, 0.7416, 0.4538, 0.7095, 0.4538, 0.7095, 0.2028, 0.7416, 0.2028, 0.7095, 0.4538, 0.6773, 0.4538, 0.6773, 0.2028, 0.7095, 0.2028, 0.6773, 0.4538, 0.6452, 0.4538, 0.6452, 0.2028, 0.6773, 0.2028, 0.6452, 0.4538, 0.613, 0.4538, 0.613, 0.2028, 0.6452, 0.2028, 0.613, 0.4538, 0.5809, 0.4538, 0.5809, 0.2028, 0.613, 0.2028, 0.5809, 0.4538, 0.5487, 0.4538, 0.5487, 0.2028, 0.5809, 0.2028, 0.5487, 0.4538, 0.5166, 0.4538, 0.5166, 0.2028, 0.5487, 0.2028, 0.5166, 0.4538, 0.4844, 0.4538, 0.4844, 0.2028, 0.5166, 0.2028, 0.4844, 0.4538, 0.4522, 0.4538, 0.4522, 0.2028, 0.4844, 0.2028, 0.4522, 0.4538, 0.4201, 0.4538, 0.4201, 0.2028, 0.4522, 0.2028, 0.4201, 0.4538, 0.3879, 0.4538, 0.3879, 0.2028, 0.4201, 0.2028, 0.3879, 0.4538, 0.3558, 0.4538, 0.3558, 0.2028, 0.3879, 0.2028, 0.3558, 0.4538, 0.3236, 0.4538, 0.3236, 0.2028, 0.3558, 0.2028, 0.3236, 0.4538, 0.2915, 0.4538, 0.2915, 0.2028, 0.3236, 0.2028, 0.2915, 0.4538, 0.2593, 0.4538, 0.2593, 0.2028, 0.2915, 0.2028, 0.7121, 0.6255, 0.7071, 0.6426, 0.6988, 0.6585, 0.6876, 0.6724, 0.6739, 0.6839, 0.6582, 0.6925, 0.6411, 0.6978, 0.6233, 0.6997, 0.6055, 0.6982, 0.5884, 0.6931, 0.5725, 0.6848, 0.5586, 0.6736, 0.5471, 0.6599, 0.5385, 0.6442, 0.5332, 0.6272, 0.5312, 0.6094, 0.5328, 0.5916, 0.5378, 0.5744, 0.5461, 0.5586, 0.5573, 0.5446, 0.5711, 0.5331, 0.5868, 0.5246, 0.6038, 0.5192, 0.6216, 0.5173, 0.6394, 0.5189, 0.6566, 0.5239, 0.6724, 0.5322, 0.6864, 0.5434, 0.6978, 0.5571, 0.7064, 0.5728, 0.7118, 0.5899, 0.7137, 0.6076, 0.2593, 0.4538, 0.2272, 0.4538, 0.2272, 0.2028, 0.2593, 0.2028, 0.2272, 0.4538, 0.195, 0.4538, 0.195, 0.2028, 0.2272, 0.2028, 0.9667, 0.4538, 0.9989, 0.4538, 0.9989, 0.4538, 0.9667, 0.4538, 0.6773, 0.4538, 0.7095, 0.4538, 0.7095, 0.4538, 0.6773, 0.4538, 0.3879, 0.4538, 0.4201, 0.4538, 0.4201, 0.4538, 0.3879, 0.4538, 0.06638, 0.4538, 0.09854, 0.4538, 0.09854, 0.4538, 0.06638, 0.4538, 0.8059, 0.4538, 0.8381, 0.4538, 0.8381, 0.4538, 0.8059, 0.4538, 0.5166, 0.4538, 0.5487, 0.4538, 0.5487, 0.4538, 0.5166, 0.4538, 0.2272, 0.4538, 0.2593, 0.4538, 0.2593, 0.4538, 0.2272, 0.4538, 0.9346, 0.4538, 0.9667, 0.4538, 0.9667, 0.4538, 0.9346, 0.4538, 0.6452, 0.4538, 0.6773, 0.4538, 0.6773, 0.4538, 0.6452, 0.4538, 0.3558, 0.4538, 0.3879, 0.4538, 0.3879, 0.4538, 0.3558, 0.4538, 0.03423, 0.4538, 0.06638, 0.4538, 0.06638, 0.4538, 0.03423, 0.4538, 0.7738, 0.4538, 0.8059, 0.4538, 0.8059, 0.4538, 0.7738, 0.4538, 0.4844, 0.4538, 0.5166, 0.4538, 0.5166, 0.4538, 0.4844, 0.4538, 0.1628, 0.4538, 0.195, 0.4538, 0.195, 0.4538, 0.1628, 0.4538, 0.195, 0.4538, 0.2272, 0.4538, 0.2272, 0.4538, 0.195, 0.4538, 0.9024, 0.4538, 0.9346, 0.4538, 0.9346, 0.4538, 0.9024, 0.4538, 0.613, 0.4538, 0.6452, 0.4538, 0.6452, 0.4538, 0.613, 0.4538, 0.3236, 0.4538, 0.3558, 0.4538, 0.3558, 0.4538, 0.3236, 0.4538, 0.002074, 0.4538, 0.03423, 0.4538, 0.03423, 0.4538, 0.002074, 0.4538, 0.7416, 0.4538, 0.7738, 0.4538, 0.7738, 0.4538, 0.7416, 0.4538, 0.4522, 0.4538, 0.4844, 0.4538, 0.4844, 0.4538, 0.4522, 0.4538, 0.1307, 0.4538, 0.1628, 0.4538, 0.1628, 0.4538, 0.1307, 0.4538, 0.8703, 0.4538, 0.9024, 0.4538, 0.9024, 0.4538, 0.8703, 0.4538, 0.5809, 0.4538, 0.613, 0.4538, 0.613, 0.4538, 0.5809, 0.4538, 0.2915, 0.4538, 0.3236, 0.4538, 0.3236, 0.4538, 0.2915, 0.4538, 0.4563, 0.1997, 0.4563, 0.2168, 0.4563, 0.2168, 0.4563, 0.1997, 0.7095, 0.4538, 0.7416, 0.4538, 0.7416, 0.4538, 0.7095, 0.4538, 0.4201, 0.4538, 0.4522, 0.4538, 0.4522, 0.4538, 0.4201, 0.4538, 0.09854, 0.4538, 0.1307, 0.4538, 0.1307, 0.4538, 0.09854, 0.4538, 0.8381, 0.4538, 0.8703, 0.4538, 0.8703, 0.4538, 0.8381, 0.4538, 0.5487, 0.4538, 0.5809, 0.4538, 0.5809, 0.4538, 0.5487, 0.4538, 0.2593, 0.4538, 0.2915, 0.4538, 0.2915, 0.4538, 0.2593, 0.4538])
me_plane_000.use_remesh_preserve_volume = False
me_plane_000.use_remesh_preserve_attributes = False
me_plane_000.use_mirror_vertex_groups = False
me_plane_000.update()

# ---- objects
ob_camera = bpy.data.objects.new('Camera', cam_camera)
ob_dragon_trunk = bpy.data.objects.new('dragon Trunk', me_plane_013)
ob_collider_004 = bpy.data.objects.new('collider.004', me_plane_006)
ob_collider_003 = bpy.data.objects.new('collider.003', me_plane_005)
ob_collider_002 = bpy.data.objects.new('collider.002', me_plane_004)
ob_collider_001 = bpy.data.objects.new('collider.001', me_plane_003)
ob_collider = bpy.data.objects.new('collider', me_plane_000)

# ---- transforms, parenting, visibility, modifiers, constraints
ob_camera.location = (7.481, -6.508, 5.344)
ob_camera.rotation_euler = (1.109, 0.0, 0.8149)
ob_camera.lock_rotations_4d = False
ob_camera.empty_display_type = 'ARROWS'
ob_camera.color = (0.0, 0.0, 0.0, 0.0)
ob_camera.display_type = 'WIRE'
ob_camera.lineart.crease_threshold = 0.0
ob_dragon_trunk.location = (0.0, 0.0, 0.0)
ob_dragon_trunk.rotation_euler = (0.0, -1.571, 0.0)
ob_dragon_trunk.lineart.crease_threshold = 0.0
_m = ob_dragon_trunk.modifiers.new('EdgeSplit', 'EDGE_SPLIT')
ob_collider_004.parent = ob_dragon_trunk
ob_collider_004.matrix_parent_inverse = Matrix(((-4.371e-08, 0.0, 1.0, 0.0), (0.0, 1.0, 0.0, 0.0), (-1.0, 0.0, -4.371e-08, 0.0), (0.0, 0.0, 0.0, 1.0)))
ob_collider_004.location = (0.0, 0.0, -0.006088)
ob_collider_004.rotation_euler = (0.0, -1.571, 0.0)
ob_collider_004.lineart.crease_threshold = 0.0
_m = ob_collider_004.modifiers.new('EdgeSplit', 'EDGE_SPLIT')
ob_collider_003.parent = ob_dragon_trunk
ob_collider_003.matrix_parent_inverse = Matrix(((-4.371e-08, 0.0, 1.0, 0.0), (0.0, 1.0, 0.0, 0.0), (-1.0, 0.0, -4.371e-08, 0.0), (0.0, 0.0, 0.0, 1.0)))
ob_collider_003.location = (0.0, 0.0, -0.006088)
ob_collider_003.rotation_euler = (0.0, -1.571, 0.0)
ob_collider_003.lineart.crease_threshold = 0.0
_m = ob_collider_003.modifiers.new('EdgeSplit', 'EDGE_SPLIT')
ob_collider_002.parent = ob_dragon_trunk
ob_collider_002.matrix_parent_inverse = Matrix(((-4.371e-08, 0.0, 1.0, 0.0), (0.0, 1.0, 0.0, 0.0), (-1.0, 0.0, -4.371e-08, 0.0), (0.0, 0.0, 0.0, 1.0)))
ob_collider_002.location = (0.0, 0.0, -0.006088)
ob_collider_002.rotation_euler = (0.0, -1.571, 0.0)
ob_collider_002.lineart.crease_threshold = 0.0
_m = ob_collider_002.modifiers.new('EdgeSplit', 'EDGE_SPLIT')
ob_collider_001.parent = ob_dragon_trunk
ob_collider_001.matrix_parent_inverse = Matrix(((-4.371e-08, 0.0, 1.0, 0.0), (0.0, 1.0, 0.0, 0.0), (-1.0, 0.0, -4.371e-08, 0.0), (0.0, 0.0, 0.0, 1.0)))
ob_collider_001.location = (0.0, 0.0, -0.006088)
ob_collider_001.rotation_euler = (0.0, -1.571, 0.0)
ob_collider_001.lineart.crease_threshold = 0.0
_m = ob_collider_001.modifiers.new('EdgeSplit', 'EDGE_SPLIT')
ob_collider.parent = ob_dragon_trunk
ob_collider.matrix_parent_inverse = Matrix(((-4.371e-08, 0.0, 1.0, 0.0), (0.0, 1.0, 0.0, 0.0), (-1.0, 0.0, -4.371e-08, 0.0), (0.0, 0.0, 0.0, 1.0)))
ob_collider.location = (0.0, 0.0, -0.006088)
ob_collider.rotation_euler = (0.0, -1.571, 0.0)
ob_collider.lineart.crease_threshold = 0.0
_m = ob_collider.modifiers.new('EdgeSplit', 'EDGE_SPLIT')

# ---- collection membership
col_collection_1.objects.link(ob_camera)
col_collection_2.objects.link(ob_dragon_trunk)
col_collection_2.objects.link(ob_collider_004)
col_collection_2.objects.link(ob_collider_003)
col_collection_2.objects.link(ob_collider_002)
col_collection_2.objects.link(ob_collider_001)
col_collection_2.objects.link(ob_collider)

# ---- scene / render settings (as saved in the file)
scene.camera = ob_camera
scene.frame_start = 1; scene.frame_end = 250; scene.frame_set(40)
scene.render.engine = 'BLENDER_EEVEE_NEXT'
scene.render.resolution_percentage = 50
scene.render.dither_intensity = 0.0
scene.cycles.use_denoising = False
scene.cycles.samples = 128
scene.cycles.sampling_pattern = 'TABULATED_SOBOL'
scene.cycles.light_sampling_threshold = 0.0
scene.cycles.use_adaptive_sampling = False
scene.cycles.use_light_tree = False
scene.cycles.blur_glossy = 0.0
scene.cycles.sample_clamp_indirect = 0.0
scene.view_settings.view_transform = 'Standard'
bpy.context.view_layer.update()

# ---- added for rendering (the .blend has no usable light): sun
light_auto_sun = bpy.data.lights.new('AutoSun', 'SUN')
light_auto_sun.energy = 3.0
light_auto_sun.angle = 0.0523599
ob_auto_sun = bpy.data.objects.new('AutoSun', light_auto_sun)
scene.collection.objects.link(ob_auto_sun)
ob_auto_sun.rotation_euler = (0.872665, 0.174533, 0.523599)
bpy.context.view_layer.update()
